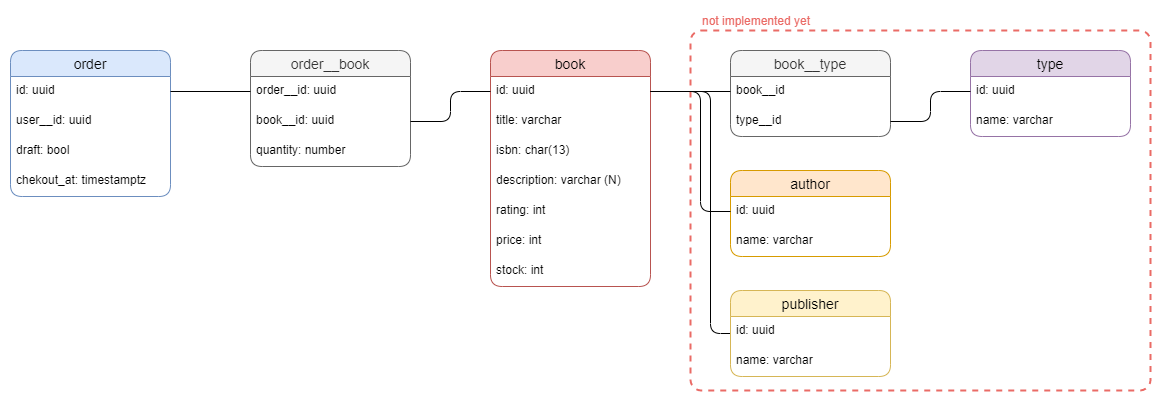

The diagram above was exported from draw.io. Its source (the exported page's mxGraphModel, read from the mxfile embedded in the PNG):
<mxGraphModel dx="1360" dy="802" grid="1" gridSize="10" guides="1" tooltips="1" connect="1" arrows="1" fold="1" page="1" pageScale="1" pageWidth="827" pageHeight="1169" math="0" shadow="0">
  <root>
    <mxCell id="0" />
    <mxCell id="1" parent="0" />
    <mxCell id="ORxnpdHXsxOXYdJPvqYd-144" value="" style="rounded=1;whiteSpace=wrap;html=1;fillColor=none;dashed=1;strokeWidth=2;strokeColor=#EA6B66;arcSize=3;" vertex="1" parent="1">
      <mxGeometry x="760" y="220" width="460" height="360" as="geometry" />
    </mxCell>
    <mxCell id="ORxnpdHXsxOXYdJPvqYd-6" value="book" style="swimlane;fontStyle=0;childLayout=stackLayout;horizontal=1;startSize=26;horizontalStack=0;resizeParent=1;resizeParentMax=0;resizeLast=0;collapsible=1;marginBottom=0;align=center;fontSize=14;fillColor=#f8cecc;strokeColor=#b85450;rounded=1;" vertex="1" parent="1">
      <mxGeometry x="560" y="240" width="160" height="236" as="geometry" />
    </mxCell>
    <mxCell id="ORxnpdHXsxOXYdJPvqYd-7" value="id: uuid" style="text;strokeColor=none;fillColor=none;spacingLeft=4;spacingRight=4;overflow=hidden;rotatable=0;points=[[0,0.5],[1,0.5]];portConstraint=eastwest;fontSize=12;" vertex="1" parent="ORxnpdHXsxOXYdJPvqYd-6">
      <mxGeometry y="26" width="160" height="30" as="geometry" />
    </mxCell>
    <mxCell id="ORxnpdHXsxOXYdJPvqYd-8" value="title: varchar" style="text;strokeColor=none;fillColor=none;spacingLeft=4;spacingRight=4;overflow=hidden;rotatable=0;points=[[0,0.5],[1,0.5]];portConstraint=eastwest;fontSize=12;" vertex="1" parent="ORxnpdHXsxOXYdJPvqYd-6">
      <mxGeometry y="56" width="160" height="30" as="geometry" />
    </mxCell>
    <mxCell id="ORxnpdHXsxOXYdJPvqYd-127" value="isbn: char(13)" style="text;strokeColor=none;fillColor=none;spacingLeft=4;spacingRight=4;overflow=hidden;rotatable=0;points=[[0,0.5],[1,0.5]];portConstraint=eastwest;fontSize=12;" vertex="1" parent="ORxnpdHXsxOXYdJPvqYd-6">
      <mxGeometry y="86" width="160" height="30" as="geometry" />
    </mxCell>
    <mxCell id="ORxnpdHXsxOXYdJPvqYd-10" value="description: varchar (N)" style="text;strokeColor=none;fillColor=none;spacingLeft=4;spacingRight=4;overflow=hidden;rotatable=0;points=[[0,0.5],[1,0.5]];portConstraint=eastwest;fontSize=12;" vertex="1" parent="ORxnpdHXsxOXYdJPvqYd-6">
      <mxGeometry y="116" width="160" height="30" as="geometry" />
    </mxCell>
    <mxCell id="ORxnpdHXsxOXYdJPvqYd-132" value="rating: int" style="text;strokeColor=none;fillColor=none;spacingLeft=4;spacingRight=4;overflow=hidden;rotatable=0;points=[[0,0.5],[1,0.5]];portConstraint=eastwest;fontSize=12;" vertex="1" parent="ORxnpdHXsxOXYdJPvqYd-6">
      <mxGeometry y="146" width="160" height="30" as="geometry" />
    </mxCell>
    <mxCell id="ORxnpdHXsxOXYdJPvqYd-109" value="price: int" style="text;strokeColor=none;fillColor=none;spacingLeft=4;spacingRight=4;overflow=hidden;rotatable=0;points=[[0,0.5],[1,0.5]];portConstraint=eastwest;fontSize=12;" vertex="1" parent="ORxnpdHXsxOXYdJPvqYd-6">
      <mxGeometry y="176" width="160" height="30" as="geometry" />
    </mxCell>
    <mxCell id="ORxnpdHXsxOXYdJPvqYd-108" value="stock: int" style="text;strokeColor=none;fillColor=none;spacingLeft=4;spacingRight=4;overflow=hidden;rotatable=0;points=[[0,0.5],[1,0.5]];portConstraint=eastwest;fontSize=12;" vertex="1" parent="ORxnpdHXsxOXYdJPvqYd-6">
      <mxGeometry y="206" width="160" height="30" as="geometry" />
    </mxCell>
    <mxCell id="ORxnpdHXsxOXYdJPvqYd-90" value="order" style="swimlane;fontStyle=0;childLayout=stackLayout;horizontal=1;startSize=26;horizontalStack=0;resizeParent=1;resizeParentMax=0;resizeLast=0;collapsible=1;marginBottom=0;align=center;fontSize=14;rounded=1;fillColor=#dae8fc;strokeColor=#6c8ebf;" vertex="1" parent="1">
      <mxGeometry x="80" y="240" width="160" height="146" as="geometry" />
    </mxCell>
    <mxCell id="ORxnpdHXsxOXYdJPvqYd-91" value="id: uuid" style="text;strokeColor=none;fillColor=none;spacingLeft=4;spacingRight=4;overflow=hidden;rotatable=0;points=[[0,0.5],[1,0.5]];portConstraint=eastwest;fontSize=12;" vertex="1" parent="ORxnpdHXsxOXYdJPvqYd-90">
      <mxGeometry y="26" width="160" height="30" as="geometry" />
    </mxCell>
    <mxCell id="ORxnpdHXsxOXYdJPvqYd-93" value="user__id: uuid" style="text;strokeColor=none;fillColor=none;spacingLeft=4;spacingRight=4;overflow=hidden;rotatable=0;points=[[0,0.5],[1,0.5]];portConstraint=eastwest;fontSize=12;" vertex="1" parent="ORxnpdHXsxOXYdJPvqYd-90">
      <mxGeometry y="56" width="160" height="30" as="geometry" />
    </mxCell>
    <mxCell id="ORxnpdHXsxOXYdJPvqYd-92" value="draft: bool" style="text;strokeColor=none;fillColor=none;spacingLeft=4;spacingRight=4;overflow=hidden;rotatable=0;points=[[0,0.5],[1,0.5]];portConstraint=eastwest;fontSize=12;" vertex="1" parent="ORxnpdHXsxOXYdJPvqYd-90">
      <mxGeometry y="86" width="160" height="30" as="geometry" />
    </mxCell>
    <mxCell id="ORxnpdHXsxOXYdJPvqYd-134" value="chekout_at: timestamptz" style="text;strokeColor=none;fillColor=none;spacingLeft=4;spacingRight=4;overflow=hidden;rotatable=0;points=[[0,0.5],[1,0.5]];portConstraint=eastwest;fontSize=12;" vertex="1" parent="ORxnpdHXsxOXYdJPvqYd-90">
      <mxGeometry y="116" width="160" height="30" as="geometry" />
    </mxCell>
    <mxCell id="ORxnpdHXsxOXYdJPvqYd-95" value="order__book" style="swimlane;fontStyle=0;childLayout=stackLayout;horizontal=1;startSize=26;horizontalStack=0;resizeParent=1;resizeParentMax=0;resizeLast=0;collapsible=1;marginBottom=0;align=center;fontSize=14;rounded=1;fillColor=#f5f5f5;strokeColor=#666666;fontColor=#333333;" vertex="1" parent="1">
      <mxGeometry x="320" y="240" width="160" height="116" as="geometry" />
    </mxCell>
    <mxCell id="ORxnpdHXsxOXYdJPvqYd-96" value="order__id: uuid" style="text;strokeColor=none;fillColor=none;spacingLeft=4;spacingRight=4;overflow=hidden;rotatable=0;points=[[0,0.5],[1,0.5]];portConstraint=eastwest;fontSize=12;" vertex="1" parent="ORxnpdHXsxOXYdJPvqYd-95">
      <mxGeometry y="26" width="160" height="30" as="geometry" />
    </mxCell>
    <mxCell id="ORxnpdHXsxOXYdJPvqYd-97" value="book__id: uuid" style="text;strokeColor=none;fillColor=none;spacingLeft=4;spacingRight=4;overflow=hidden;rotatable=0;points=[[0,0.5],[1,0.5]];portConstraint=eastwest;fontSize=12;" vertex="1" parent="ORxnpdHXsxOXYdJPvqYd-95">
      <mxGeometry y="56" width="160" height="30" as="geometry" />
    </mxCell>
    <mxCell id="ORxnpdHXsxOXYdJPvqYd-133" value="quantity: number" style="text;strokeColor=none;fillColor=none;spacingLeft=4;spacingRight=4;overflow=hidden;rotatable=0;points=[[0,0.5],[1,0.5]];portConstraint=eastwest;fontSize=12;" vertex="1" parent="ORxnpdHXsxOXYdJPvqYd-95">
      <mxGeometry y="86" width="160" height="30" as="geometry" />
    </mxCell>
    <mxCell id="ORxnpdHXsxOXYdJPvqYd-101" style="edgeStyle=orthogonalEdgeStyle;rounded=1;orthogonalLoop=1;jettySize=auto;html=1;entryX=0;entryY=0.5;entryDx=0;entryDy=0;endArrow=none;endFill=0;" edge="1" parent="1" source="ORxnpdHXsxOXYdJPvqYd-97" target="ORxnpdHXsxOXYdJPvqYd-7">
      <mxGeometry relative="1" as="geometry" />
    </mxCell>
    <mxCell id="ORxnpdHXsxOXYdJPvqYd-102" style="edgeStyle=orthogonalEdgeStyle;rounded=1;orthogonalLoop=1;jettySize=auto;html=1;exitX=1;exitY=0.5;exitDx=0;exitDy=0;entryX=0;entryY=0.5;entryDx=0;entryDy=0;endArrow=none;endFill=0;" edge="1" parent="1" source="ORxnpdHXsxOXYdJPvqYd-91" target="ORxnpdHXsxOXYdJPvqYd-96">
      <mxGeometry relative="1" as="geometry" />
    </mxCell>
    <mxCell id="ORxnpdHXsxOXYdJPvqYd-110" value="author" style="swimlane;fontStyle=0;childLayout=stackLayout;horizontal=1;startSize=26;horizontalStack=0;resizeParent=1;resizeParentMax=0;resizeLast=0;collapsible=1;marginBottom=0;align=center;fontSize=14;fillColor=#ffe6cc;strokeColor=#d79b00;rounded=1;" vertex="1" parent="1">
      <mxGeometry x="800" y="360" width="160" height="86" as="geometry" />
    </mxCell>
    <mxCell id="ORxnpdHXsxOXYdJPvqYd-111" value="id: uuid" style="text;strokeColor=none;fillColor=none;spacingLeft=4;spacingRight=4;overflow=hidden;rotatable=0;points=[[0,0.5],[1,0.5]];portConstraint=eastwest;fontSize=12;" vertex="1" parent="ORxnpdHXsxOXYdJPvqYd-110">
      <mxGeometry y="26" width="160" height="30" as="geometry" />
    </mxCell>
    <mxCell id="ORxnpdHXsxOXYdJPvqYd-112" value="name: varchar" style="text;strokeColor=none;fillColor=none;spacingLeft=4;spacingRight=4;overflow=hidden;rotatable=0;points=[[0,0.5],[1,0.5]];portConstraint=eastwest;fontSize=12;" vertex="1" parent="ORxnpdHXsxOXYdJPvqYd-110">
      <mxGeometry y="56" width="160" height="30" as="geometry" />
    </mxCell>
    <mxCell id="ORxnpdHXsxOXYdJPvqYd-117" style="edgeStyle=orthogonalEdgeStyle;rounded=1;orthogonalLoop=1;jettySize=auto;html=1;entryX=0;entryY=0.5;entryDx=0;entryDy=0;endArrow=none;endFill=0;exitX=1;exitY=0.5;exitDx=0;exitDy=0;" edge="1" parent="1" source="ORxnpdHXsxOXYdJPvqYd-7" target="ORxnpdHXsxOXYdJPvqYd-111">
      <mxGeometry relative="1" as="geometry">
        <mxPoint x="720" y="371" as="sourcePoint" />
        <Array as="points">
          <mxPoint x="770" y="281" />
          <mxPoint x="770" y="401" />
        </Array>
      </mxGeometry>
    </mxCell>
    <mxCell id="ORxnpdHXsxOXYdJPvqYd-119" value="book__type" style="swimlane;fontStyle=0;childLayout=stackLayout;horizontal=1;startSize=26;horizontalStack=0;resizeParent=1;resizeParentMax=0;resizeLast=0;collapsible=1;marginBottom=0;align=center;fontSize=14;fillColor=#f5f5f5;strokeColor=#666666;rounded=1;fontColor=#333333;" vertex="1" parent="1">
      <mxGeometry x="800" y="240" width="160" height="86" as="geometry" />
    </mxCell>
    <mxCell id="ORxnpdHXsxOXYdJPvqYd-120" value="book__id" style="text;strokeColor=none;fillColor=none;spacingLeft=4;spacingRight=4;overflow=hidden;rotatable=0;points=[[0,0.5],[1,0.5]];portConstraint=eastwest;fontSize=12;" vertex="1" parent="ORxnpdHXsxOXYdJPvqYd-119">
      <mxGeometry y="26" width="160" height="30" as="geometry" />
    </mxCell>
    <mxCell id="ORxnpdHXsxOXYdJPvqYd-121" value="type__id" style="text;strokeColor=none;fillColor=none;spacingLeft=4;spacingRight=4;overflow=hidden;rotatable=0;points=[[0,0.5],[1,0.5]];portConstraint=eastwest;fontSize=12;" vertex="1" parent="ORxnpdHXsxOXYdJPvqYd-119">
      <mxGeometry y="56" width="160" height="30" as="geometry" />
    </mxCell>
    <mxCell id="ORxnpdHXsxOXYdJPvqYd-122" value="type" style="swimlane;fontStyle=0;childLayout=stackLayout;horizontal=1;startSize=26;horizontalStack=0;resizeParent=1;resizeParentMax=0;resizeLast=0;collapsible=1;marginBottom=0;align=center;fontSize=14;fillColor=#e1d5e7;strokeColor=#9673a6;rounded=1;" vertex="1" parent="1">
      <mxGeometry x="1040" y="240" width="160" height="86" as="geometry" />
    </mxCell>
    <mxCell id="ORxnpdHXsxOXYdJPvqYd-123" value="id: uuid" style="text;strokeColor=none;fillColor=none;spacingLeft=4;spacingRight=4;overflow=hidden;rotatable=0;points=[[0,0.5],[1,0.5]];portConstraint=eastwest;fontSize=12;" vertex="1" parent="ORxnpdHXsxOXYdJPvqYd-122">
      <mxGeometry y="26" width="160" height="30" as="geometry" />
    </mxCell>
    <mxCell id="ORxnpdHXsxOXYdJPvqYd-124" value="name: varchar" style="text;strokeColor=none;fillColor=none;spacingLeft=4;spacingRight=4;overflow=hidden;rotatable=0;points=[[0,0.5],[1,0.5]];portConstraint=eastwest;fontSize=12;" vertex="1" parent="ORxnpdHXsxOXYdJPvqYd-122">
      <mxGeometry y="56" width="160" height="30" as="geometry" />
    </mxCell>
    <mxCell id="ORxnpdHXsxOXYdJPvqYd-125" style="edgeStyle=orthogonalEdgeStyle;rounded=1;orthogonalLoop=1;jettySize=auto;html=1;exitX=0;exitY=0.5;exitDx=0;exitDy=0;entryX=1;entryY=0.5;entryDx=0;entryDy=0;endArrow=none;endFill=0;" edge="1" parent="1" source="ORxnpdHXsxOXYdJPvqYd-120" target="ORxnpdHXsxOXYdJPvqYd-7">
      <mxGeometry relative="1" as="geometry" />
    </mxCell>
    <mxCell id="ORxnpdHXsxOXYdJPvqYd-126" style="edgeStyle=orthogonalEdgeStyle;rounded=1;orthogonalLoop=1;jettySize=auto;html=1;exitX=1;exitY=0.5;exitDx=0;exitDy=0;entryX=0;entryY=0.5;entryDx=0;entryDy=0;endArrow=none;endFill=0;" edge="1" parent="1" source="ORxnpdHXsxOXYdJPvqYd-121" target="ORxnpdHXsxOXYdJPvqYd-123">
      <mxGeometry relative="1" as="geometry" />
    </mxCell>
    <mxCell id="ORxnpdHXsxOXYdJPvqYd-131" style="edgeStyle=orthogonalEdgeStyle;rounded=1;orthogonalLoop=1;jettySize=auto;html=1;entryX=1;entryY=0.5;entryDx=0;entryDy=0;endArrow=none;endFill=0;" edge="1" parent="1" source="ORxnpdHXsxOXYdJPvqYd-128" target="ORxnpdHXsxOXYdJPvqYd-7">
      <mxGeometry relative="1" as="geometry">
        <Array as="points">
          <mxPoint x="780" y="523" />
          <mxPoint x="780" y="281" />
        </Array>
      </mxGeometry>
    </mxCell>
    <mxCell id="ORxnpdHXsxOXYdJPvqYd-128" value="publisher" style="swimlane;fontStyle=0;childLayout=stackLayout;horizontal=1;startSize=26;horizontalStack=0;resizeParent=1;resizeParentMax=0;resizeLast=0;collapsible=1;marginBottom=0;align=center;fontSize=14;fillColor=#fff2cc;strokeColor=#d6b656;rounded=1;" vertex="1" parent="1">
      <mxGeometry x="800" y="480" width="160" height="86" as="geometry" />
    </mxCell>
    <mxCell id="ORxnpdHXsxOXYdJPvqYd-129" value="id: uuid" style="text;strokeColor=none;fillColor=none;spacingLeft=4;spacingRight=4;overflow=hidden;rotatable=0;points=[[0,0.5],[1,0.5]];portConstraint=eastwest;fontSize=12;" vertex="1" parent="ORxnpdHXsxOXYdJPvqYd-128">
      <mxGeometry y="26" width="160" height="30" as="geometry" />
    </mxCell>
    <mxCell id="ORxnpdHXsxOXYdJPvqYd-130" value="name: varchar" style="text;strokeColor=none;fillColor=none;spacingLeft=4;spacingRight=4;overflow=hidden;rotatable=0;points=[[0,0.5],[1,0.5]];portConstraint=eastwest;fontSize=12;" vertex="1" parent="ORxnpdHXsxOXYdJPvqYd-128">
      <mxGeometry y="56" width="160" height="30" as="geometry" />
    </mxCell>
    <mxCell id="ORxnpdHXsxOXYdJPvqYd-145" value="not implemented yet" style="text;html=1;strokeColor=none;fillColor=none;align=left;verticalAlign=middle;whiteSpace=wrap;rounded=0;dashed=1;fontColor=#EA6B66;" vertex="1" parent="1">
      <mxGeometry x="770" y="200" width="120" height="20" as="geometry" />
    </mxCell>
  </root>
</mxGraphModel>